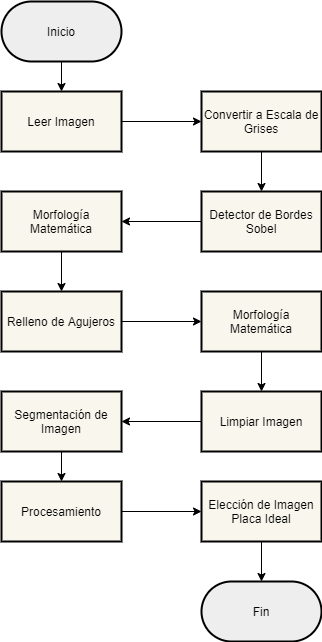

The diagram above was exported from draw.io. Its source (the exported page's mxGraphModel, read from the mxfile embedded in the PNG):
<mxGraphModel dx="606" dy="1045" grid="1" gridSize="10" guides="1" tooltips="1" connect="1" arrows="1" fold="1" page="1" pageScale="1" pageWidth="827" pageHeight="1169" math="0" shadow="0">
  <root>
    <mxCell id="0" />
    <mxCell id="1" parent="0" />
    <mxCell id="8" value="" style="edgeStyle=orthogonalEdgeStyle;rounded=0;orthogonalLoop=1;jettySize=auto;html=1;strokeColor=#000000;fontColor=#000000;" edge="1" parent="1" source="2" target="7">
      <mxGeometry relative="1" as="geometry" />
    </mxCell>
    <mxCell id="2" value="Leer Imagen" style="rounded=0;whiteSpace=wrap;html=1;fillColor=#f9f7ed;fontColor=#000000;strokeWidth=2;strokeColor=#000000;" vertex="1" parent="1">
      <mxGeometry x="70" y="120" width="120" height="60" as="geometry" />
    </mxCell>
    <mxCell id="4" value="" style="edgeStyle=orthogonalEdgeStyle;rounded=0;orthogonalLoop=1;jettySize=auto;html=1;strokeColor=#000000;" edge="1" parent="1" source="3" target="2">
      <mxGeometry relative="1" as="geometry" />
    </mxCell>
    <mxCell id="3" value="Inicio" style="rounded=1;whiteSpace=wrap;html=1;arcSize=50;fillColor=#eeeeee;fontColor=#000000;strokeWidth=2;strokeColor=#000000;" vertex="1" parent="1">
      <mxGeometry x="70" y="30" width="120" height="60" as="geometry" />
    </mxCell>
    <mxCell id="10" value="" style="edgeStyle=orthogonalEdgeStyle;rounded=0;orthogonalLoop=1;jettySize=auto;html=1;strokeColor=#000000;fontColor=#000000;" edge="1" parent="1" source="7" target="9">
      <mxGeometry relative="1" as="geometry" />
    </mxCell>
    <mxCell id="7" value="Convertir a Escala de Grises" style="rounded=0;whiteSpace=wrap;html=1;fillColor=#f9f7ed;fontColor=#000000;strokeWidth=2;strokeColor=#000000;" vertex="1" parent="1">
      <mxGeometry x="270" y="120" width="120" height="60" as="geometry" />
    </mxCell>
    <mxCell id="12" value="" style="edgeStyle=orthogonalEdgeStyle;rounded=0;orthogonalLoop=1;jettySize=auto;html=1;strokeColor=#000000;fontColor=#000000;" edge="1" parent="1" source="9" target="11">
      <mxGeometry relative="1" as="geometry" />
    </mxCell>
    <mxCell id="9" value="Detector de Bordes Sobel" style="whiteSpace=wrap;html=1;rounded=0;fontColor=#000000;strokeColor=#000000;strokeWidth=2;fillColor=#f9f7ed;" vertex="1" parent="1">
      <mxGeometry x="270" y="220" width="120" height="60" as="geometry" />
    </mxCell>
    <mxCell id="14" value="" style="edgeStyle=orthogonalEdgeStyle;rounded=0;orthogonalLoop=1;jettySize=auto;html=1;strokeColor=#000000;fontColor=#000000;" edge="1" parent="1" source="11" target="13">
      <mxGeometry relative="1" as="geometry" />
    </mxCell>
    <mxCell id="11" value="Morfología Matemática" style="whiteSpace=wrap;html=1;rounded=0;fontColor=#000000;strokeColor=#000000;strokeWidth=2;fillColor=#f9f7ed;" vertex="1" parent="1">
      <mxGeometry x="70" y="220" width="120" height="60" as="geometry" />
    </mxCell>
    <mxCell id="16" value="" style="edgeStyle=orthogonalEdgeStyle;rounded=0;orthogonalLoop=1;jettySize=auto;html=1;strokeColor=#000000;fontColor=#000000;" edge="1" parent="1" source="13" target="15">
      <mxGeometry relative="1" as="geometry" />
    </mxCell>
    <mxCell id="13" value="Relleno de Agujeros" style="whiteSpace=wrap;html=1;rounded=0;fontColor=#000000;strokeColor=#000000;strokeWidth=2;fillColor=#f9f7ed;" vertex="1" parent="1">
      <mxGeometry x="70" y="320" width="120" height="60" as="geometry" />
    </mxCell>
    <mxCell id="18" value="" style="edgeStyle=orthogonalEdgeStyle;rounded=0;orthogonalLoop=1;jettySize=auto;html=1;strokeColor=#000000;fontColor=#000000;" edge="1" parent="1" source="15" target="17">
      <mxGeometry relative="1" as="geometry" />
    </mxCell>
    <mxCell id="15" value="Morfología Matemática" style="whiteSpace=wrap;html=1;rounded=0;fontColor=#000000;strokeColor=#000000;strokeWidth=2;fillColor=#f9f7ed;" vertex="1" parent="1">
      <mxGeometry x="270" y="320" width="120" height="60" as="geometry" />
    </mxCell>
    <mxCell id="20" value="" style="edgeStyle=orthogonalEdgeStyle;rounded=0;orthogonalLoop=1;jettySize=auto;html=1;strokeColor=#000000;fontColor=#000000;" edge="1" parent="1" source="17" target="19">
      <mxGeometry relative="1" as="geometry" />
    </mxCell>
    <mxCell id="17" value="Limpiar Imagen" style="whiteSpace=wrap;html=1;rounded=0;fontColor=#000000;strokeColor=#000000;strokeWidth=2;fillColor=#f9f7ed;" vertex="1" parent="1">
      <mxGeometry x="270" y="420" width="120" height="60" as="geometry" />
    </mxCell>
    <mxCell id="22" value="" style="edgeStyle=orthogonalEdgeStyle;rounded=0;orthogonalLoop=1;jettySize=auto;html=1;strokeColor=#000000;fontColor=#000000;" edge="1" parent="1" source="19" target="21">
      <mxGeometry relative="1" as="geometry" />
    </mxCell>
    <mxCell id="19" value="Segmentación de Imagen" style="whiteSpace=wrap;html=1;rounded=0;fontColor=#000000;strokeColor=#000000;strokeWidth=2;fillColor=#f9f7ed;" vertex="1" parent="1">
      <mxGeometry x="70" y="420" width="120" height="60" as="geometry" />
    </mxCell>
    <mxCell id="24" value="" style="edgeStyle=orthogonalEdgeStyle;rounded=0;orthogonalLoop=1;jettySize=auto;html=1;strokeColor=#000000;fontColor=#000000;" edge="1" parent="1" source="21" target="23">
      <mxGeometry relative="1" as="geometry" />
    </mxCell>
    <mxCell id="21" value="Procesamiento" style="whiteSpace=wrap;html=1;rounded=0;fontColor=#000000;strokeColor=#000000;strokeWidth=2;fillColor=#f9f7ed;" vertex="1" parent="1">
      <mxGeometry x="70" y="510" width="120" height="60" as="geometry" />
    </mxCell>
    <mxCell id="30" value="" style="edgeStyle=orthogonalEdgeStyle;rounded=0;orthogonalLoop=1;jettySize=auto;html=1;strokeColor=#000000;fontColor=#000000;" edge="1" parent="1" source="23" target="29">
      <mxGeometry relative="1" as="geometry" />
    </mxCell>
    <mxCell id="23" value="Elección de Imagen Placa Ideal" style="whiteSpace=wrap;html=1;rounded=0;fontColor=#000000;strokeColor=#000000;strokeWidth=2;fillColor=#f9f7ed;" vertex="1" parent="1">
      <mxGeometry x="270" y="510" width="120" height="60" as="geometry" />
    </mxCell>
    <mxCell id="29" value="Fin" style="rounded=1;whiteSpace=wrap;html=1;arcSize=50;fillColor=#eeeeee;fontColor=#000000;strokeWidth=2;strokeColor=#000000;" vertex="1" parent="1">
      <mxGeometry x="270" y="610" width="120" height="60" as="geometry" />
    </mxCell>
  </root>
</mxGraphModel>